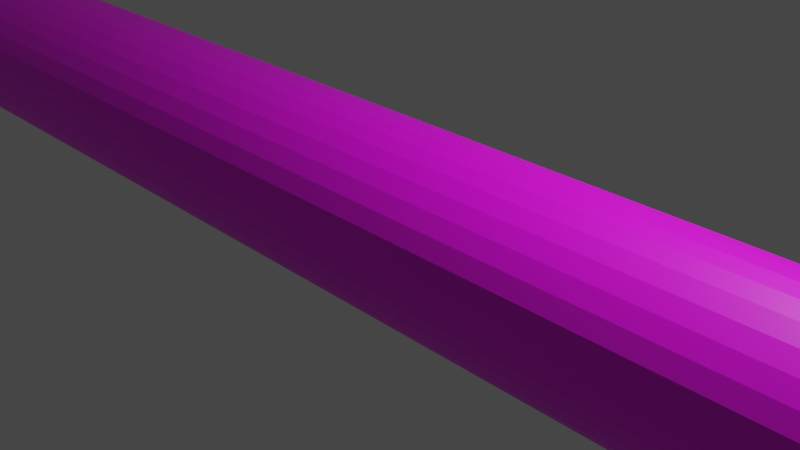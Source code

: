 # Source: pencil.blend  (saved by Blender 2.80.58; exported with 4.5.12 LTS)
import bpy
from mathutils import Matrix  # noqa: F401  (used for matrix-valued properties, if any)

bpy.ops.wm.read_factory_settings(use_empty=True)
scene = bpy.context.scene
scene.name = 'Scene'

# ---- collections
col_collection = bpy.data.collections.new('Collection'); scene.collection.children.link(col_collection)

# ---- images (referenced by path relative to the original .blend; pixels are not part of the script)
import os
ASSET_DIR = os.environ.get("B2B_ASSET_DIR", "")  # directory of the original .blend (textures are referenced by path, not embedded)
HERE = os.path.dirname(os.path.abspath(__file__))  # packed textures are extracted next to this script under _unpacked/

def load_image(name, relpath, width, height, colorspace="sRGB"):
    """Load a texture the original file referenced (path relative to the .blend, or extracted next to this script)."""
    p = next((c for c in (os.path.join(HERE, relpath), os.path.join(ASSET_DIR, relpath)) if relpath and os.path.exists(c)), "")
    if p:
        img = bpy.data.images.load(p, check_existing=True)
        img.name = name
    else:  # same state as the original file: an image datablock whose file is absent (Cycles renders it pink)
        img = bpy.data.images.new(name, width, height)
        img.source = "FILE"
        img.filepath = "//" + (relpath or name)
    img.colorspace_settings.name = colorspace
    return img
img_pencil_png = load_image('pencil.png', 'pencil.png', 1024, 1024, 'sRGB')

# ---- materials (node trees are filled in below, after node groups)
mat_material = bpy.data.materials.new('Material')
mat_material.use_transparent_shadow = False
mat_material.roughness = 0.25

# ---- material node trees
mat_material.use_nodes = True; mat_material.node_tree.nodes.clear()
_N = mat_material.node_tree.nodes; _L = mat_material.node_tree.links
n0 = _N.new('ShaderNodeOutputMaterial'); n0.name = 'Material Output'; n0.location = (300, 300)
n1 = _N.new('ShaderNodeBsdfPrincipled'); n1.name = 'Principled BSDF'; n1.location = (10, 300)
n1.distribution = 'GGX'
n1.subsurface_method = 'BURLEY'
n1.inputs[3].default_value = 1.45
n2 = _N.new('ShaderNodeTexImage'); n2.name = 'Image Texture'; n2.location = (-372, 265)
n2.image = img_pencil_png
_L.new(n1.outputs[0], n0.inputs[0])
_L.new(n2.outputs[0], n1.inputs[0])
n0.is_active_output = True

# ---- world
world_world = bpy.data.worlds.new('World'); scene.world = world_world
world_world.use_nodes = True; world_world.node_tree.nodes.clear()
_N = world_world.node_tree.nodes; _L = world_world.node_tree.links
n0 = _N.new('ShaderNodeOutputWorld'); n0.name = 'World Output'; n0.location = (300, 300)
n1 = _N.new('ShaderNodeBackground'); n1.name = 'Background'; n1.location = (10, 300)
n1.inputs[0].default_value = (0.05088, 0.05088, 0.05088, 1.0)
_L.new(n1.outputs[0], n0.inputs[0])
n0.is_active_output = True
world_world.color = (0.05088, 0.05088, 0.05088)
world_world.use_sun_shadow = False
world_world.sun_shadow_jitter_overblur = 0.0

# ---- cameras
cam_camera = bpy.data.cameras.new('Camera')
cam_camera.clip_end = 100.0
cam_camera.ortho_scale = 7.314
cam_camera.dof.focus_distance = 0.0
cam_camera.dof.aperture_fstop = 128.0

# ---- lights
light_light = bpy.data.lights.new('Light', 'POINT')
light_light.transmission_factor = 0.0
light_light.cutoff_distance = 30.0
light_light.energy = 1000.0
light_light.shadow_buffer_clip_start = 1.001
light_light.shadow_soft_size = 0.1
light_light.shadow_maximum_resolution = 0.006
light_light.use_absolute_resolution = True

# ---- meshes
me_cone = bpy.data.meshes.new('Cone')
me_cone.from_pydata([(1.903e-07, 1.0, 1.52), (0.1951, 0.9808, 1.52), (0.3827, 0.9239, 1.52), (0.5556, 0.8315, 1.52), (0.7071, 0.7071, 1.52), (0.8315, 0.5556, 1.52), (0.9239, 0.3827, 1.52), (0.9808, 0.1951, 1.52), (1.0, 7.55e-08, 1.52), (0.9808, -0.1951, 1.52), (0.9239, -0.3827, 1.52), (0.8315, -0.5556, 1.52), (0.7071, -0.7071, 1.52), (0.5556, -0.8315, 1.52), (0.3827, -0.9239, 1.52), (0.1951, -0.9808, 1.52), (-1.356e-07, -1.0, 1.52), (-0.1951, -0.9808, 1.52), (-0.3827, -0.9239, 1.52), (-0.5556, -0.8315, 1.52), (-0.7071, -0.7071, 1.52), (-0.8315, -0.5556, 1.52), (-0.9239, -0.3827, 1.52), (2.651e-07, 0.0, 4.511), (-0.9808, -0.1951, 1.52), (-1.0, 9.656e-07, 1.52), (-0.9808, 0.1951, 1.52), (-0.9239, 0.3827, 1.52), (-0.8315, 0.5556, 1.52), (-0.7071, 0.7071, 1.52), (-0.5556, 0.8315, 1.52), (-0.3827, 0.9239, 1.52), (-0.1951, 0.9808, 1.52), (5.547e-07, 1.0, -14.64), (0.1951, 0.9808, -14.64), (0.3827, 0.9239, -14.64), (0.5556, 0.8315, -14.64), (0.7071, 0.7071, -14.64), (0.8315, 0.5556, -14.64), (0.9239, 0.3827, -14.64), (0.9808, 0.1951, -14.64), (1.0, 7.55e-08, -14.64), (0.9808, -0.1951, -14.64), (0.9239, -0.3827, -14.64), (0.8315, -0.5556, -14.64), (0.7071, -0.7071, -14.64), (0.5556, -0.8315, -14.64), (0.3827, -0.9239, -14.64), (0.1951, -0.9808, -14.64), (2.288e-07, -1.0, -14.64), (-0.1951, -0.9808, -14.64), (-0.3827, -0.9239, -14.64), (-0.5556, -0.8315, -14.64), (-0.7071, -0.7071, -14.64), (-0.8315, -0.5556, -14.64), (-0.9239, -0.3827, -14.64), (-0.9808, -0.1951, -14.64), (-1.0, 9.656e-07, -14.64), (-0.9808, 0.1951, -14.64), (-0.9239, 0.3827, -14.64), (-0.8315, 0.5556, -14.64), (-0.7071, 0.7071, -14.64), (-0.5556, 0.8315, -14.64), (-0.3827, 0.9239, -14.64), (-0.1951, 0.9808, -14.64), (4.96e-08, 1.0, -15.4), (0.1951, 0.9808, -15.4), (0.3827, 0.9239, -15.4), (0.5556, 0.8315, -15.4), (0.7071, 0.7071, -15.4), (0.8315, 0.5556, -15.4), (0.9239, 0.3827, -15.4), (0.9808, 0.1951, -15.4), (1.0, 7.55e-08, -15.4), (0.9808, -0.1951, -15.4), (0.9239, -0.3827, -15.4), (0.8315, -0.5556, -15.4), (0.7071, -0.7071, -15.4), (0.5556, -0.8315, -15.4), (0.3827, -0.9239, -15.4), (0.1951, -0.9808, -15.4), (-2.762e-07, -1.0, -15.4), (-0.1951, -0.9808, -15.4), (-0.3827, -0.9239, -15.4), (-0.5556, -0.8315, -15.4), (-0.7071, -0.7071, -15.4), (-0.8315, -0.5556, -15.4), (-0.9239, -0.3827, -15.4), (-0.9808, -0.1951, -15.4), (-1.0, 9.656e-07, -15.4), (-0.9808, 0.1951, -15.4), (-0.9239, 0.3827, -15.4), (-0.8315, 0.5556, -15.4), (-0.7071, 0.7071, -15.4), (-0.5556, 0.8315, -15.4), (-0.3827, 0.9239, -15.4), (-0.1951, 0.9808, -15.4), (-3.057e-07, 1.0, -16.73), (0.1951, 0.9808, -16.73), (0.3827, 0.9239, -16.73), (0.5556, 0.8315, -16.73), (0.7071, 0.7071, -16.73), (0.8315, 0.5556, -16.73), (0.9239, 0.3827, -16.73), (0.9808, 0.1951, -16.73), (1.0, 7.55e-08, -16.73), (0.9808, -0.1951, -16.73), (0.9239, -0.3827, -16.73), (0.8315, -0.5556, -16.73), (0.7071, -0.7071, -16.73), (0.5556, -0.8315, -16.73), (0.3827, -0.9239, -16.73), (0.1951, -0.9808, -16.73), (-6.315e-07, -1.0, -16.73), (-0.1951, -0.9808, -16.73), (-0.3827, -0.9239, -16.73), (-0.5556, -0.8315, -16.73), (-0.7071, -0.7071, -16.73), (-0.8315, -0.5556, -16.73), (-0.9239, -0.3827, -16.73), (-0.9808, -0.1951, -16.73), (-1.0, 9.656e-07, -16.73), (-0.9808, 0.1951, -16.73), (-0.9239, 0.3827, -16.73), (-0.8315, 0.5556, -16.73), (-0.7071, 0.7071, -16.73), (-0.5556, 0.8315, -16.73), (-0.3827, 0.9239, -16.73), (-0.1951, 0.9808, -16.73)], [], [(0, 23, 1), (1, 23, 2), (2, 23, 3), (3, 23, 4), (4, 23, 5), (5, 23, 6), (6, 23, 7), (7, 23, 8), (8, 23, 9), (9, 23, 10), (10, 23, 11), (11, 23, 12), (12, 23, 13), (13, 23, 14), (14, 23, 15), (15, 23, 16), (16, 23, 17), (17, 23, 18), (18, 23, 19), (19, 23, 20), (20, 23, 21), (21, 23, 22), (22, 23, 24), (24, 23, 25), (25, 23, 26), (26, 23, 27), (27, 23, 28), (28, 23, 29), (29, 23, 30), (30, 23, 31), (31, 23, 32), (32, 23, 0), (32, 0, 33, 64), (59, 60, 92, 91), (11, 12, 45, 44), (25, 26, 58, 57), (18, 19, 52, 51), (5, 6, 39, 38), (12, 13, 46, 45), (26, 27, 59, 58), (19, 20, 53, 52), (6, 7, 40, 39), (0, 1, 34, 33), (13, 14, 47, 46), (27, 28, 60, 59), (20, 21, 54, 53), (7, 8, 41, 40), (14, 15, 48, 47), (28, 29, 61, 60), (21, 22, 55, 54), (1, 2, 35, 34), (8, 9, 42, 41), (15, 16, 49, 48), (29, 30, 62, 61), (2, 3, 36, 35), (9, 10, 43, 42), (22, 24, 56, 55), (16, 17, 50, 49), (30, 31, 63, 62), (3, 4, 37, 36), (10, 11, 44, 43), (24, 25, 57, 56), (17, 18, 51, 50), (31, 32, 64, 63), (4, 5, 38, 37), (67, 68, 100, 99), (46, 47, 79, 78), (33, 34, 66, 65), (60, 61, 93, 92), (47, 48, 80, 79), (34, 35, 67, 66), (61, 62, 94, 93), (48, 49, 81, 80), (35, 36, 68, 67), (62, 63, 95, 94), (49, 50, 82, 81), (36, 37, 69, 68), (63, 64, 96, 95), (50, 51, 83, 82), (37, 38, 70, 69), (64, 33, 65, 96), (51, 52, 84, 83), (38, 39, 71, 70), (52, 53, 85, 84), (39, 40, 72, 71), (53, 54, 86, 85), (40, 41, 73, 72), (54, 55, 87, 86), (41, 42, 74, 73), (55, 56, 88, 87), (42, 43, 75, 74), (56, 57, 89, 88), (43, 44, 76, 75), (57, 58, 90, 89), (44, 45, 77, 76), (58, 59, 91, 90), (45, 46, 78, 77), (97, 98, 99, 100, 101, 102, 103, 104, 105, 106, 107, 108, 109, 110, 111, 112, 113, 114, 115, 116, 117, 118, 119, 120, 121, 122, 123, 124, 125, 126, 127, 128), (94, 95, 127, 126), (81, 82, 114, 113), (68, 69, 101, 100), (95, 96, 128, 127), (82, 83, 115, 114), (69, 70, 102, 101), (96, 65, 97, 128), (83, 84, 116, 115), (70, 71, 103, 102), (84, 85, 117, 116), (71, 72, 104, 103), (85, 86, 118, 117), (72, 73, 105, 104), (86, 87, 119, 118), (73, 74, 106, 105), (87, 88, 120, 119), (74, 75, 107, 106), (88, 89, 121, 120), (75, 76, 108, 107), (89, 90, 122, 121), (76, 77, 109, 108), (90, 91, 123, 122), (77, 78, 110, 109), (91, 92, 124, 123), (78, 79, 111, 110), (65, 66, 98, 97), (92, 93, 125, 124), (79, 80, 112, 111), (66, 67, 99, 98), (93, 94, 126, 125), (80, 81, 113, 112)])
_uv = me_cone.uv_layers.new(name='UVMap')
_uv.uv.foreach_set('vector', [0.8686, 0.718, 0.9464, 0.4943, 0.8682, 0.7316, 0.8682, 0.7316, 0.9464, 0.4943, 0.8691, 0.7444, 0.8691, 0.7444, 0.9464, 0.4943, 0.8691, 0.757, 0.8691, 0.757, 0.9464, 0.4943, 0.87, 0.7694, 0.87, 0.7694, 0.9464, 0.4943, 0.8641, 0.8437, 0.8641, 0.8437, 0.9464, 0.4943, 0.8653, 0.8753, 0.8653, 0.8753, 0.9464, 0.4943, 0.869, 0.9085, 0.869, 0.9085, 0.9464, 0.4943, 0.8676, 0.9434, 0.8715, 0.05295, 0.9464, 0.4943, 0.8667, 0.08525, 0.8667, 0.08525, 0.9464, 0.4943, 0.8689, 0.1262, 0.8689, 0.1262, 0.9464, 0.4943, 0.8693, 0.1508, 0.8693, 0.1508, 0.9464, 0.4943, 0.8633, 0.1944, 0.8633, 0.1944, 0.9464, 0.4943, 0.8644, 0.3449, 0.8644, 0.3449, 0.9464, 0.4943, 0.8645, 0.3605, 0.8645, 0.3605, 0.9464, 0.4943, 0.8643, 0.375, 0.8643, 0.375, 0.9464, 0.4943, 0.865, 0.3895, 0.865, 0.3895, 0.9464, 0.4943, 0.8666, 0.4039, 0.8666, 0.4039, 0.9464, 0.4943, 0.869, 0.4182, 0.869, 0.4182, 0.9464, 0.4943, 0.8679, 0.4326, 0.8679, 0.4326, 0.9464, 0.4943, 0.8656, 0.4422, 0.8656, 0.4422, 0.9464, 0.4943, 0.8692, 0.4546, 0.8692, 0.4546, 0.9464, 0.4943, 0.8671, 0.4657, 0.8671, 0.4657, 0.9464, 0.4943, 0.8678, 0.4759, 0.8678, 0.4759, 0.9464, 0.4943, 0.8694, 0.4858, 0.8694, 0.4858, 0.9464, 0.4943, 0.8711, 0.4977, 0.8711, 0.4977, 0.9464, 0.4943, 0.8732, 0.5079, 0.8732, 0.5079, 0.9464, 0.4943, 0.8719, 0.5178, 0.8719, 0.5178, 0.9464, 0.4943, 0.8702, 0.6345, 0.8702, 0.6345, 0.9464, 0.4943, 0.8716, 0.6622, 0.8716, 0.6622, 0.9464, 0.4943, 0.8688, 0.694, 0.8688, 0.694, 0.9464, 0.4943, 0.8701, 0.7106, 0.8701, 0.7106, 0.9464, 0.4943, 0.8686, 0.718, 0.2555, 0.2831, 0.2555, 0.253, 0.8743, 0.253, 0.8743, 0.2831, 0.1501, 0.4913, 0.1501, 0.4768, 0.206, 0.4768, 0.206, 0.4913, 0.2543, 0.8863, 0.2544, 0.8561, 0.8732, 0.8561, 0.8731, 0.8863, 0.2551, 0.4942, 0.2551, 0.4641, 0.8739, 0.4641, 0.8739, 0.4942, 0.2547, 0.6752, 0.2548, 0.645, 0.8736, 0.645, 0.8735, 0.6752, 0.2558, 0.1022, 0.2559, 0.07202, 0.8747, 0.07202, 0.8746, 0.1022, 0.2544, 0.8561, 0.2544, 0.826, 0.8732, 0.826, 0.8732, 0.8561, 0.2551, 0.4641, 0.2552, 0.4339, 0.874, 0.4339, 0.8739, 0.4641, 0.2548, 0.645, 0.2548, 0.6149, 0.8736, 0.6149, 0.8736, 0.645, 0.2559, 0.07202, 0.2559, 0.04186, 0.8747, 0.04186, 0.8747, 0.07202, 0.2555, 0.253, 0.2556, 0.2228, 0.8744, 0.2228, 0.8743, 0.253, 0.2544, 0.826, 0.2545, 0.7958, 0.8733, 0.7958, 0.8732, 0.826, 0.2552, 0.4339, 0.2552, 0.4038, 0.874, 0.4038, 0.874, 0.4339, 0.2548, 0.6149, 0.2549, 0.5847, 0.8737, 0.5847, 0.8736, 0.6149, 0.2559, 0.04186, 0.256, 0.0117, 0.8748, 0.0117, 0.8747, 0.04186, 0.2545, 0.7958, 0.2546, 0.7657, 0.8734, 0.7657, 0.8733, 0.7958, 0.2552, 0.4038, 0.2553, 0.3736, 0.8741, 0.3736, 0.874, 0.4038, 0.2549, 0.5847, 0.255, 0.5545, 0.8738, 0.5545, 0.8737, 0.5847, 0.2556, 0.2228, 0.2557, 0.1926, 0.8745, 0.1926, 0.8744, 0.2228, 0.2542, 0.9768, 0.2542, 0.9466, 0.873, 0.9466, 0.873, 0.9768, 0.2546, 0.7657, 0.2546, 0.7355, 0.8734, 0.7355, 0.8734, 0.7657, 0.2553, 0.3736, 0.2554, 0.3434, 0.8742, 0.3434, 0.8741, 0.3736, 0.2557, 0.1926, 0.2557, 0.1625, 0.8745, 0.1625, 0.8745, 0.1926, 0.2542, 0.9466, 0.2543, 0.9164, 0.8731, 0.9164, 0.873, 0.9466, 0.255, 0.5545, 0.255, 0.5244, 0.8738, 0.5244, 0.8738, 0.5545, 0.2546, 0.7355, 0.2547, 0.7053, 0.8735, 0.7053, 0.8734, 0.7355, 0.2554, 0.3434, 0.2554, 0.3133, 0.8742, 0.3133, 0.8742, 0.3434, 0.2557, 0.1625, 0.2558, 0.1323, 0.8746, 0.1323, 0.8745, 0.1625, 0.2543, 0.9164, 0.2543, 0.8863, 0.8731, 0.8863, 0.8731, 0.9164, 0.255, 0.5244, 0.2551, 0.4942, 0.8739, 0.4942, 0.8738, 0.5244, 0.2547, 0.7053, 0.2547, 0.6752, 0.8735, 0.6752, 0.8735, 0.7053, 0.2554, 0.3133, 0.2555, 0.2831, 0.8743, 0.2831, 0.8742, 0.3133, 0.2558, 0.1323, 0.2558, 0.1022, 0.8746, 0.1022, 0.8746, 0.1323, 0.1138, 0.848, 0.1138, 0.8625, 0.01547, 0.8625, 0.01547, 0.848, 0.1501, 0.6798, 0.1501, 0.6653, 0.206, 0.6653, 0.206, 0.6798, 0.1501, 0.4043, 0.1501, 0.3898, 0.206, 0.3898, 0.206, 0.4043, 0.1501, 0.4768, 0.1501, 0.4623, 0.206, 0.4623, 0.206, 0.4768, 0.1501, 0.6653, 0.1501, 0.6508, 0.206, 0.6508, 0.206, 0.6653, 0.1501, 0.3898, 0.1501, 0.3753, 0.206, 0.3753, 0.206, 0.3898, 0.1501, 0.4623, 0.1501, 0.4478, 0.206, 0.4478, 0.206, 0.4623, 0.1501, 0.6508, 0.1501, 0.6363, 0.206, 0.6363, 0.206, 0.6508, 0.1501, 0.3753, 0.1501, 0.3608, 0.206, 0.3608, 0.206, 0.3753, 0.1501, 0.4478, 0.1501, 0.4333, 0.206, 0.4333, 0.206, 0.4478, 0.1501, 0.6363, 0.1501, 0.6218, 0.206, 0.6218, 0.206, 0.6363, 0.1501, 0.3608, 0.1501, 0.3463, 0.206, 0.3463, 0.206, 0.3608, 0.1501, 0.4333, 0.1501, 0.4188, 0.206, 0.4188, 0.206, 0.4333, 0.1501, 0.6218, 0.1501, 0.6073, 0.206, 0.6073, 0.206, 0.6218, 0.1501, 0.3463, 0.1501, 0.3318, 0.206, 0.3318, 0.206, 0.3463, 0.1501, 0.4188, 0.1501, 0.4043, 0.206, 0.4043, 0.206, 0.4188, 0.1501, 0.6073, 0.1501, 0.5928, 0.206, 0.5928, 0.206, 0.6073, 0.1501, 0.3318, 0.1501, 0.3172, 0.206, 0.3172, 0.206, 0.3318, 0.1501, 0.5928, 0.1501, 0.5783, 0.206, 0.5783, 0.206, 0.5928, 0.1501, 0.3172, 0.1501, 0.3027, 0.206, 0.3027, 0.206, 0.3172, 0.1501, 0.5783, 0.1501, 0.5638, 0.206, 0.5638, 0.206, 0.5783, 0.1501, 0.3027, 0.1501, 0.2882, 0.206, 0.2882, 0.206, 0.3027, 0.1501, 0.5638, 0.1501, 0.5493, 0.206, 0.5493, 0.206, 0.5638, 0.1501, 0.7523, 0.1501, 0.7378, 0.206, 0.7378, 0.206, 0.7523, 0.1501, 0.5493, 0.1501, 0.5348, 0.206, 0.5348, 0.206, 0.5493, 0.1501, 0.7378, 0.1501, 0.7233, 0.206, 0.7233, 0.206, 0.7378, 0.1501, 0.5348, 0.1501, 0.5203, 0.206, 0.5203, 0.206, 0.5348, 0.1501, 0.7233, 0.1501, 0.7088, 0.206, 0.7088, 0.206, 0.7233, 0.1501, 0.5203, 0.1501, 0.5058, 0.206, 0.5058, 0.206, 0.5203, 0.1501, 0.7088, 0.1501, 0.6943, 0.206, 0.6943, 0.206, 0.7088, 0.1501, 0.5058, 0.1501, 0.4913, 0.206, 0.4913, 0.206, 0.5058, 0.1501, 0.6943, 0.1501, 0.6798, 0.206, 0.6798, 0.206, 0.6943, 0.01074, 0.2378, 0.01447, 0.2288, 0.01989, 0.2207, 0.02678, 0.2138, 0.03489, 0.2084, 0.04389, 0.2047, 0.05346, 0.2028, 0.06321, 0.2028, 0.07277, 0.2047, 0.08177, 0.2084, 0.08988, 0.2138, 0.09677, 0.2207, 0.1022, 0.2288, 0.1059, 0.2378, 0.1078, 0.2474, 0.1078, 0.2571, 0.1059, 0.2667, 0.1022, 0.2757, 0.09677, 0.2838, 0.08988, 0.2907, 0.08177, 0.2961, 0.07277, 0.2998, 0.06321, 0.3017, 0.05346, 0.3017, 0.04389, 0.2998, 0.03489, 0.2961, 0.02678, 0.2907, 0.01989, 0.2838, 0.01447, 0.2757, 0.01074, 0.2667, 0.00884, 0.2571, 0.00884, 0.2474, 0.1138, 0.7755, 0.1138, 0.79, 0.01547, 0.79, 0.01547, 0.7755, 0.1138, 0.587, 0.1138, 0.6015, 0.01547, 0.6015, 0.01547, 0.587, 0.1138, 0.8625, 0.1138, 0.877, 0.01547, 0.877, 0.01547, 0.8625, 0.1138, 0.79, 0.1138, 0.8045, 0.01547, 0.8045, 0.01547, 0.79, 0.1138, 0.6015, 0.1138, 0.616, 0.01547, 0.616, 0.01547, 0.6015, 0.1138, 0.877, 0.1138, 0.8915, 0.01547, 0.8915, 0.01547, 0.877, 0.1138, 0.8045, 0.1138, 0.819, 0.01547, 0.819, 0.01547, 0.8045, 0.1138, 0.616, 0.1138, 0.6305, 0.01547, 0.6305, 0.01547, 0.616, 0.1138, 0.8915, 0.1138, 0.906, 0.01547, 0.906, 0.01547, 0.8915, 0.1138, 0.6305, 0.1138, 0.645, 0.01547, 0.645, 0.01547, 0.6305, 0.1138, 0.906, 0.1138, 0.9205, 0.01547, 0.9205, 0.01547, 0.906, 0.1138, 0.645, 0.1138, 0.6595, 0.01547, 0.6595, 0.01547, 0.645, 0.1138, 0.9205, 0.1138, 0.935, 0.01547, 0.935, 0.01547, 0.9205, 0.1138, 0.6595, 0.1138, 0.674, 0.01547, 0.674, 0.01547, 0.6595, 0.1138, 0.4709, 0.1138, 0.4854, 0.01547, 0.4854, 0.01547, 0.4709, 0.1138, 0.674, 0.1138, 0.6885, 0.01547, 0.6885, 0.01547, 0.674, 0.1138, 0.4854, 0.1138, 0.4999, 0.01547, 0.4999, 0.01547, 0.4854, 0.1138, 0.6885, 0.1138, 0.703, 0.01547, 0.703, 0.01547, 0.6885, 0.1138, 0.4999, 0.1138, 0.5144, 0.01547, 0.5144, 0.01547, 0.4999, 0.1138, 0.703, 0.1138, 0.7175, 0.01547, 0.7175, 0.01547, 0.703, 0.1138, 0.5144, 0.1138, 0.5289, 0.01547, 0.5289, 0.01547, 0.5144, 0.1138, 0.7175, 0.1138, 0.732, 0.01547, 0.732, 0.01547, 0.7175, 0.1138, 0.5289, 0.1138, 0.5434, 0.01547, 0.5434, 0.01547, 0.5289, 0.1138, 0.732, 0.1138, 0.7465, 0.01547, 0.7465, 0.01547, 0.732, 0.1138, 0.5434, 0.1138, 0.558, 0.01547, 0.558, 0.01547, 0.5434, 0.1138, 0.819, 0.1138, 0.8335, 0.01547, 0.8335, 0.01547, 0.819, 0.1138, 0.7465, 0.1138, 0.761, 0.01547, 0.761, 0.01547, 0.7465, 0.1138, 0.558, 0.1138, 0.5725, 0.01547, 0.5725, 0.01547, 0.558, 0.1138, 0.8335, 0.1138, 0.848, 0.01547, 0.848, 0.01547, 0.8335, 0.1138, 0.761, 0.1138, 0.7755, 0.01547, 0.7755, 0.01547, 0.761, 0.1138, 0.5725, 0.1138, 0.587, 0.01547, 0.587, 0.01547, 0.5725])
me_cone.materials.append(mat_material)
me_cone.use_remesh_preserve_volume = False
me_cone.use_remesh_preserve_attributes = False
me_cone.use_mirror_vertex_groups = False
me_cone.update()

# ---- objects
ob_light = bpy.data.objects.new('Light', light_light)
ob_camera = bpy.data.objects.new('Camera', cam_camera)
ob_cone = bpy.data.objects.new('Cone', me_cone)

# ---- transforms, parenting, visibility, modifiers, constraints
ob_light.location = (4.076, 1.005, 5.904)
ob_light.rotation_euler = (0.6503, 0.05522, 1.866)
ob_light.lock_rotations_4d = False
ob_light.empty_display_type = 'ARROWS'
ob_light.color = (0.0, 0.0, 0.0, 0.0)
ob_light.lineart.crease_threshold = 0.0
ob_camera.location = (7.359, -6.926, 4.958)
ob_camera.rotation_euler = (1.109, 0.0, 0.8149)
ob_camera.lock_rotations_4d = False
ob_camera.empty_display_type = 'ARROWS'
ob_camera.color = (0.0, 0.0, 0.0, 0.0)
ob_camera.display_type = 'WIRE'
ob_camera.lineart.crease_threshold = 0.0
ob_cone.location = (6.737, 0.0, 0.0)
ob_cone.rotation_euler = (-0.0, 1.571, 0.0)
ob_cone.lineart.crease_threshold = 0.0

# ---- collection membership
col_collection.objects.link(ob_light)
col_collection.objects.link(ob_camera)
col_collection.objects.link(ob_cone)

# ---- scene / render settings (as saved in the file)
scene.camera = ob_camera
scene.frame_start = 1; scene.frame_end = 250; scene.frame_set(98)
scene.render.engine = 'BLENDER_EEVEE_NEXT'
scene.cycles.use_denoising = False
scene.cycles.samples = 128
scene.cycles.sampling_pattern = 'TABULATED_SOBOL'
scene.cycles.use_adaptive_sampling = False
scene.cycles.use_light_tree = False
scene.view_settings.view_transform = 'Filmic'
bpy.context.view_layer.update()
